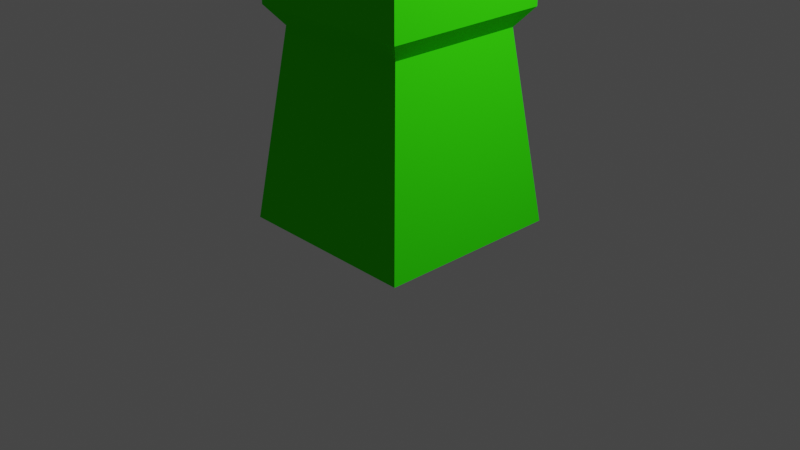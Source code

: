# Source: tower.blend  (saved by Blender 2.93.21; exported with 4.5.12 LTS)
import bpy
from mathutils import Matrix  # noqa: F401  (used for matrix-valued properties, if any)

bpy.ops.wm.read_factory_settings(use_empty=True)
scene = bpy.context.scene
scene.name = 'Scene'

# ---- collections
col_collection = bpy.data.collections.new('Collection'); scene.collection.children.link(col_collection)

# ---- materials (node trees are filled in below, after node groups)
mat_material = bpy.data.materials.new('Material')
mat_material.alpha_threshold = 0.0
mat_material.use_transparent_shadow = False
mat_material.diffuse_color = (0.03565, 0.8, 0.003963, 1.0)
mat_material.line_color = (0.0, 0.0, 0.0, 1.0)

# ---- material node trees

# ---- world
world_world = bpy.data.worlds.new('World'); scene.world = world_world
world_world.use_nodes = True; world_world.node_tree.nodes.clear()
_N = world_world.node_tree.nodes; _L = world_world.node_tree.links
n0 = _N.new('ShaderNodeOutputWorld'); n0.name = 'World Output'; n0.location = (300, 300)
n1 = _N.new('ShaderNodeBackground'); n1.name = 'Background'; n1.location = (10, 300)
n1.inputs[0].default_value = (0.05088, 0.05088, 0.05088, 1.0)
_L.new(n1.outputs[0], n0.inputs[0])
n0.is_active_output = True
world_world.color = (0.05088, 0.05088, 0.05088)
world_world.use_sun_shadow = False
world_world.sun_shadow_jitter_overblur = 0.0

# ---- cameras
cam_camera = bpy.data.cameras.new('Camera')
cam_camera.clip_end = 100.0
cam_camera.ortho_scale = 7.314

# ---- lights
light_light = bpy.data.lights.new('Light', 'POINT')
light_light.transmission_factor = 0.0
light_light.energy = 1000.0
light_light.shadow_soft_size = 0.1
light_light.shadow_maximum_resolution = 0.006
light_light.use_absolute_resolution = True

# ---- meshes
me_tower = bpy.data.meshes.new('tower')
me_tower.from_pydata([(0.7482, 0.7482, 2.0), (1.0, 1.0, 0.0), (0.7482, -0.7482, 2.0), (1.0, -1.0, 0.0), (-0.7482, 0.7482, 2.0), (-1.0, 1.0, 0.0), (-0.7482, -0.7482, 2.0), (-1.0, -1.0, 0.0), (0.8998, 0.8998, 2.2), (0.8998, -0.8998, 2.2), (-0.8998, 0.8998, 2.2), (-0.8998, -0.8998, 2.2), (0.8998, 0.8998, 2.7), (0.8998, -0.8998, 2.7), (-0.8998, 0.8998, 2.7), (-0.8998, -0.8998, 2.7), (0.6658, 0.6658, 2.7), (0.6658, -0.6658, 2.7), (-0.6658, 0.6658, 2.7), (-0.6658, -0.6658, 2.7), (0.6658, 0.6658, 2.2), (0.6658, -0.6658, 2.2), (-0.6658, 0.6658, 2.2), (-0.6658, -0.6658, 2.2)], [], [(6, 2, 9, 11), (3, 2, 6, 7), (7, 6, 4, 5), (5, 1, 3, 7), (1, 0, 2, 3), (5, 4, 0, 1), (8, 10, 14, 12), (4, 6, 11, 10), (2, 0, 8, 9), (0, 4, 10, 8), (14, 15, 19, 18), (9, 8, 12, 13), (10, 11, 15, 14), (11, 9, 13, 15), (19, 17, 21, 23), (15, 13, 17, 19), (12, 14, 18, 16), (13, 12, 16, 17), (20, 22, 23, 21), (16, 18, 22, 20), (17, 16, 20, 21), (18, 19, 23, 22)])
_uv = me_tower.uv_layers.new(name='UVMap')
_uv.uv.foreach_set('vector', [0.625, 1.0, 0.625, 0.75, 0.625, 0.75, 0.625, 1.0, 0.375, 0.75, 0.625, 0.75, 0.625, 1.0, 0.375, 1.0, 0.375, 0.0, 0.625, 0.0, 0.625, 0.25, 0.375, 0.25, 0.125, 0.5, 0.375, 0.5, 0.375, 0.75, 0.125, 0.75, 0.375, 0.5, 0.625, 0.5, 0.625, 0.75, 0.375, 0.75, 0.375, 0.25, 0.625, 0.25, 0.625, 0.5, 0.375, 0.5, 0.625, 0.5, 0.625, 0.25, 0.625, 0.25, 0.625, 0.5, 0.625, 0.25, 0.625, 0.0, 0.625, 0.0, 0.625, 0.25, 0.625, 0.75, 0.625, 0.5, 0.625, 0.5, 0.625, 0.75, 0.625, 0.5, 0.625, 0.25, 0.625, 0.25, 0.625, 0.5, 0.625, 0.25, 0.625, 0.0, 0.625, 0.0, 0.625, 0.25, 0.625, 0.75, 0.625, 0.5, 0.625, 0.5, 0.625, 0.75, 0.625, 0.25, 0.625, 0.0, 0.625, 0.0, 0.625, 0.25, 0.625, 1.0, 0.625, 0.75, 0.625, 0.75, 0.625, 1.0, 0.625, 1.0, 0.625, 0.75, 0.625, 0.75, 0.625, 1.0, 0.625, 1.0, 0.625, 0.75, 0.625, 0.75, 0.625, 1.0, 0.625, 0.5, 0.625, 0.25, 0.625, 0.25, 0.625, 0.5, 0.625, 0.75, 0.625, 0.5, 0.625, 0.5, 0.625, 0.75, 0.625, 0.5, 0.875, 0.5, 0.875, 0.75, 0.625, 0.75, 0.625, 0.5, 0.625, 0.25, 0.625, 0.25, 0.625, 0.5, 0.625, 0.75, 0.625, 0.5, 0.625, 0.5, 0.625, 0.75, 0.625, 0.25, 0.625, 0.0, 0.625, 0.0, 0.625, 0.25])
me_tower.materials.append(mat_material)
me_tower.use_remesh_preserve_volume = False
me_tower.use_remesh_preserve_attributes = False
me_tower.use_mirror_vertex_groups = False
me_tower.update()

# ---- objects
ob_tower = bpy.data.objects.new('tower', me_tower)
ob_light = bpy.data.objects.new('Light', light_light)
ob_camera = bpy.data.objects.new('Camera', cam_camera)

# ---- transforms, parenting, visibility, modifiers, constraints
ob_tower.location = (0.0, 0.0, 0.0)
ob_tower.lock_rotations_4d = False
ob_tower.empty_display_type = 'ARROWS'
ob_tower.lineart.crease_threshold = 0.0
ob_light.location = (4.076, 1.005, 5.904)
ob_light.rotation_euler = (0.6503, 0.05522, 1.866)
ob_light.lock_rotations_4d = False
ob_light.empty_display_type = 'ARROWS'
ob_light.color = (0.0, 0.0, 0.0, 0.0)
ob_light.lineart.crease_threshold = 0.0
ob_camera.location = (7.359, -6.926, 4.958)
ob_camera.rotation_euler = (1.109, 0.0, 0.8149)
ob_camera.lock_rotations_4d = False
ob_camera.empty_display_type = 'ARROWS'
ob_camera.color = (0.0, 0.0, 0.0, 0.0)
ob_camera.display_type = 'WIRE'
ob_camera.lineart.crease_threshold = 0.0

# ---- collection membership
col_collection.objects.link(ob_tower)
col_collection.objects.link(ob_light)
col_collection.objects.link(ob_camera)

# ---- scene / render settings (as saved in the file)
scene.camera = ob_camera
scene.frame_start = 1; scene.frame_end = 250; scene.frame_set(1)
scene.render.engine = 'BLENDER_EEVEE_NEXT'
scene.cycles.use_denoising = False
scene.cycles.samples = 128
scene.cycles.sampling_pattern = 'TABULATED_SOBOL'
scene.cycles.use_adaptive_sampling = False
scene.cycles.use_light_tree = False
scene.view_settings.view_transform = 'Filmic'
bpy.context.view_layer.update()
